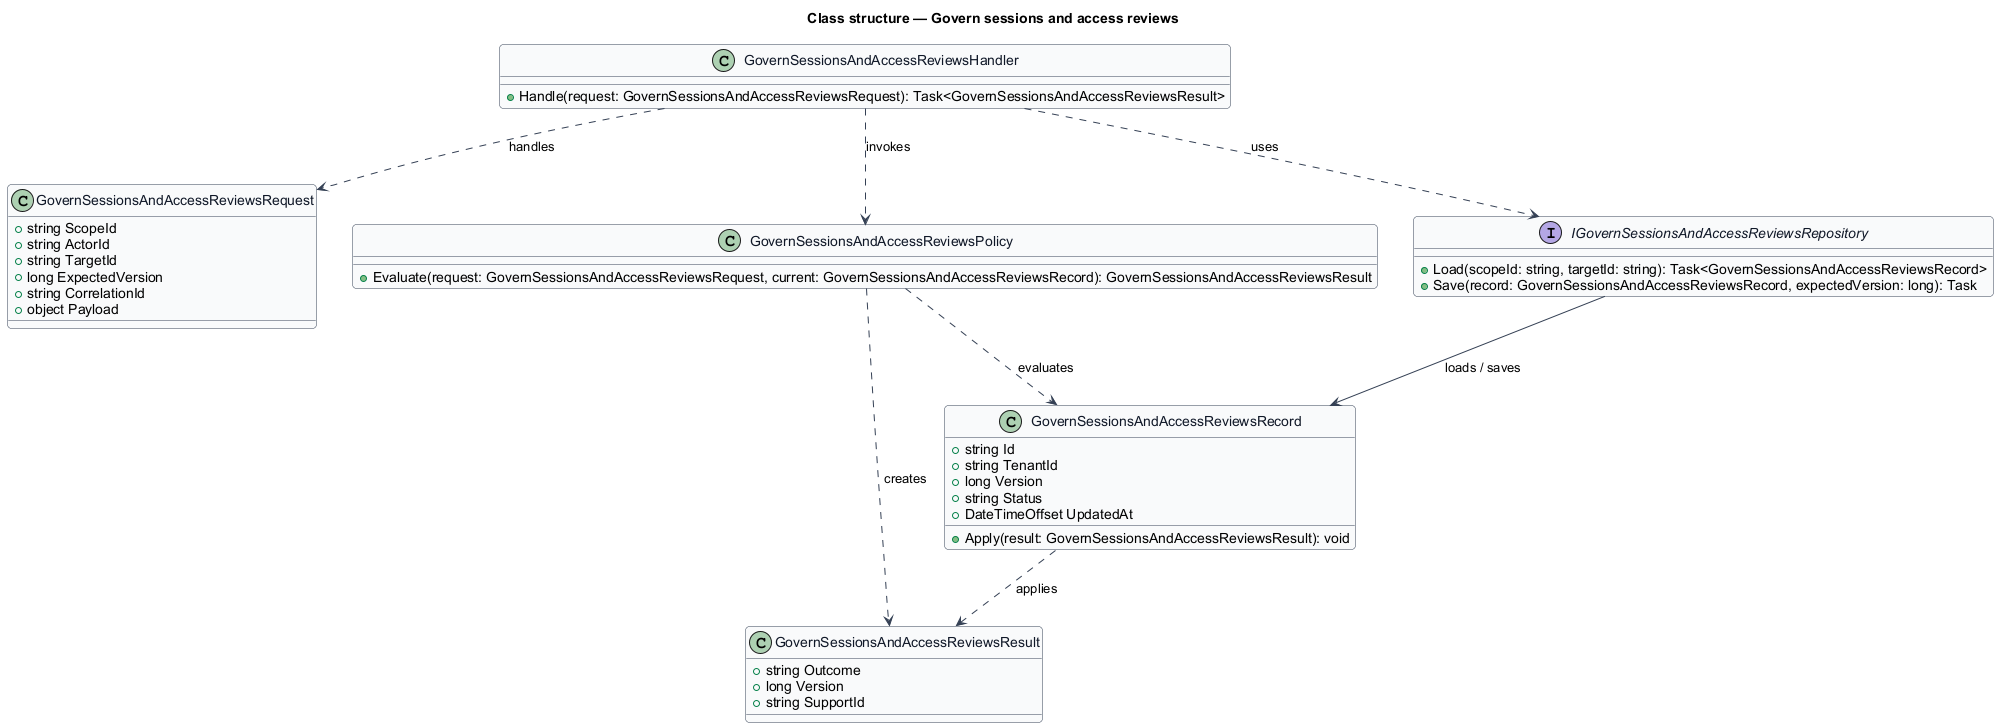

The diagram above was rendered by PlantUML. Its source (embedded in the PNG):
@startuml
skinparam backgroundColor #FFFFFF
skinparam shadowing false
skinparam roundcorner 8
skinparam defaultFontName Arial
skinparam ArrowColor #344054
skinparam class {
  BorderColor #344054
  FontColor #101828
  BackgroundColor #F9FAFB
}
title Class structure — Govern sessions and access reviews

class GovernSessionsAndAccessReviewsRequest {
  +string ScopeId
  +string ActorId
  +string TargetId
  +long ExpectedVersion
  +string CorrelationId
  +object Payload
}

class GovernSessionsAndAccessReviewsResult {
  +string Outcome
  +long Version
  +string SupportId
}

class GovernSessionsAndAccessReviewsRecord {
  +string Id
  +string TenantId
  +long Version
  +string Status
  +DateTimeOffset UpdatedAt
  +Apply(result: GovernSessionsAndAccessReviewsResult): void
}

class GovernSessionsAndAccessReviewsPolicy {
  +Evaluate(request: GovernSessionsAndAccessReviewsRequest, current: GovernSessionsAndAccessReviewsRecord): GovernSessionsAndAccessReviewsResult
}

interface IGovernSessionsAndAccessReviewsRepository {
  +Load(scopeId: string, targetId: string): Task<GovernSessionsAndAccessReviewsRecord>
  +Save(record: GovernSessionsAndAccessReviewsRecord, expectedVersion: long): Task
}

class GovernSessionsAndAccessReviewsHandler {
  +Handle(request: GovernSessionsAndAccessReviewsRequest): Task<GovernSessionsAndAccessReviewsResult>
}

GovernSessionsAndAccessReviewsHandler ..> GovernSessionsAndAccessReviewsRequest : handles
GovernSessionsAndAccessReviewsHandler ..> GovernSessionsAndAccessReviewsPolicy : invokes
GovernSessionsAndAccessReviewsHandler ..> IGovernSessionsAndAccessReviewsRepository : uses
IGovernSessionsAndAccessReviewsRepository --> GovernSessionsAndAccessReviewsRecord : loads / saves
GovernSessionsAndAccessReviewsPolicy ..> GovernSessionsAndAccessReviewsRecord : evaluates
GovernSessionsAndAccessReviewsPolicy ..> GovernSessionsAndAccessReviewsResult : creates
GovernSessionsAndAccessReviewsRecord ..> GovernSessionsAndAccessReviewsResult : applies
@enduml